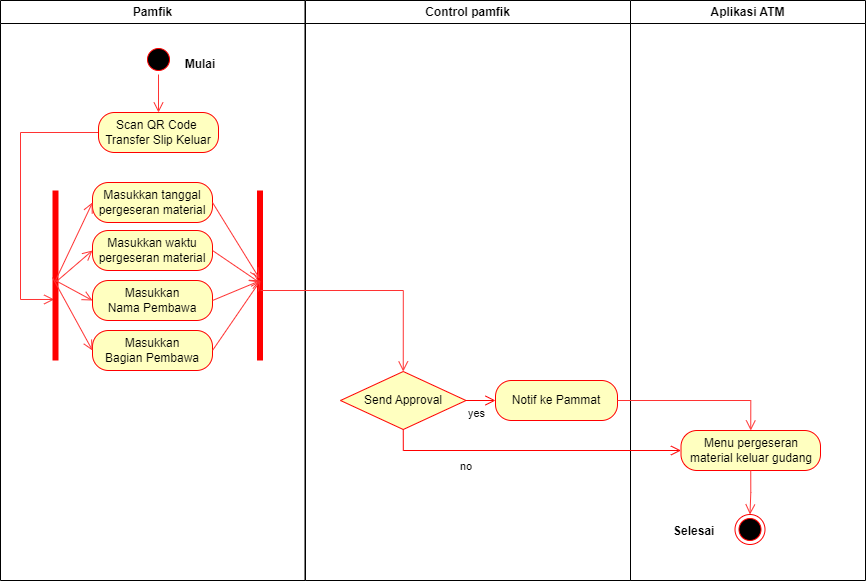

The diagram above was exported from draw.io. Its source (the exported page's mxGraphModel, read from the mxfile embedded in the PNG):
<mxGraphModel dx="868" dy="425" grid="1" gridSize="10" guides="1" tooltips="1" connect="1" arrows="1" fold="1" page="1" pageScale="1" pageWidth="827" pageHeight="1169" math="0" shadow="0">
  <root>
    <mxCell id="0" />
    <mxCell id="1" parent="0" />
    <mxCell id="VeD1-ZMjEAOXh3ORbJDU-1" value="Pamfik" style="swimlane;whiteSpace=wrap" vertex="1" parent="1">
      <mxGeometry x="160" y="70" width="304.5" height="580" as="geometry" />
    </mxCell>
    <mxCell id="VeD1-ZMjEAOXh3ORbJDU-4" value="Mulai" style="text;align=center;fontStyle=1;verticalAlign=middle;spacingLeft=3;spacingRight=3;strokeColor=none;rotatable=0;points=[[0,0.5],[1,0.5]];portConstraint=eastwest;" vertex="1" parent="VeD1-ZMjEAOXh3ORbJDU-1">
      <mxGeometry x="160" y="50" width="80" height="26" as="geometry" />
    </mxCell>
    <mxCell id="VeD1-ZMjEAOXh3ORbJDU-5" value="Masukkan tanggal&lt;br&gt;pergeseran material" style="rounded=1;whiteSpace=wrap;html=1;arcSize=40;fontColor=#000000;fillColor=#ffffc0;strokeColor=#ff0000;" vertex="1" parent="VeD1-ZMjEAOXh3ORbJDU-1">
      <mxGeometry x="92" y="182" width="120" height="40" as="geometry" />
    </mxCell>
    <mxCell id="VeD1-ZMjEAOXh3ORbJDU-92" style="edgeStyle=orthogonalEdgeStyle;rounded=0;orthogonalLoop=1;jettySize=auto;html=1;exitX=0;exitY=0.5;exitDx=0;exitDy=0;strokeColor=#FF3333;endArrow=open;endFill=0;endSize=8;entryX=0.641;entryY=0.633;entryDx=0;entryDy=0;entryPerimeter=0;" edge="1" parent="VeD1-ZMjEAOXh3ORbJDU-1" source="VeD1-ZMjEAOXh3ORbJDU-6" target="VeD1-ZMjEAOXh3ORbJDU-91">
      <mxGeometry relative="1" as="geometry">
        <Array as="points">
          <mxPoint x="20" y="132" />
          <mxPoint x="20" y="299" />
        </Array>
      </mxGeometry>
    </mxCell>
    <mxCell id="VeD1-ZMjEAOXh3ORbJDU-6" value="Scan QR Code&amp;nbsp;&lt;br&gt;Transfer Slip Keluar" style="rounded=1;whiteSpace=wrap;html=1;arcSize=40;fontColor=#000000;fillColor=#ffffc0;strokeColor=#ff0000;" vertex="1" parent="VeD1-ZMjEAOXh3ORbJDU-1">
      <mxGeometry x="98" y="112" width="120" height="40" as="geometry" />
    </mxCell>
    <mxCell id="VeD1-ZMjEAOXh3ORbJDU-7" style="edgeStyle=orthogonalEdgeStyle;rounded=0;orthogonalLoop=1;jettySize=auto;html=1;exitX=0.5;exitY=1;exitDx=0;exitDy=0;strokeColor=#FF3333;strokeWidth=1;endArrow=open;endFill=0;endSize=8;" edge="1" parent="VeD1-ZMjEAOXh3ORbJDU-1" source="VeD1-ZMjEAOXh3ORbJDU-6" target="VeD1-ZMjEAOXh3ORbJDU-6">
      <mxGeometry relative="1" as="geometry" />
    </mxCell>
    <mxCell id="VeD1-ZMjEAOXh3ORbJDU-62" value="Masukkan waktu pergeseran material" style="rounded=1;whiteSpace=wrap;html=1;arcSize=40;fontColor=#000000;fillColor=#ffffc0;strokeColor=#ff0000;" vertex="1" parent="VeD1-ZMjEAOXh3ORbJDU-1">
      <mxGeometry x="92" y="230" width="120" height="40" as="geometry" />
    </mxCell>
    <mxCell id="VeD1-ZMjEAOXh3ORbJDU-67" value="Masukkan&lt;br&gt;Nama Pembawa" style="rounded=1;whiteSpace=wrap;html=1;arcSize=40;fontColor=#000000;fillColor=#ffffc0;strokeColor=#ff0000;" vertex="1" parent="VeD1-ZMjEAOXh3ORbJDU-1">
      <mxGeometry x="92" y="280" width="120" height="40" as="geometry" />
    </mxCell>
    <mxCell id="VeD1-ZMjEAOXh3ORbJDU-64" value="" style="shape=line;html=1;strokeWidth=6;strokeColor=#ff0000;direction=south;" vertex="1" parent="VeD1-ZMjEAOXh3ORbJDU-1">
      <mxGeometry x="254.5" y="190" width="10" height="170" as="geometry" />
    </mxCell>
    <mxCell id="VeD1-ZMjEAOXh3ORbJDU-89" value="Masukkan&lt;br&gt;Bagian Pembawa" style="rounded=1;whiteSpace=wrap;html=1;arcSize=40;fontColor=#000000;fillColor=#ffffc0;strokeColor=#ff0000;" vertex="1" parent="VeD1-ZMjEAOXh3ORbJDU-1">
      <mxGeometry x="92" y="330" width="120" height="40" as="geometry" />
    </mxCell>
    <mxCell id="VeD1-ZMjEAOXh3ORbJDU-91" value="" style="shape=line;html=1;strokeWidth=6;strokeColor=#ff0000;direction=south;" vertex="1" parent="VeD1-ZMjEAOXh3ORbJDU-1">
      <mxGeometry x="50" y="190" width="10" height="170" as="geometry" />
    </mxCell>
    <mxCell id="VeD1-ZMjEAOXh3ORbJDU-94" value="" style="endArrow=open;endFill=1;endSize=8;html=1;rounded=0;strokeColor=#FF3333;entryX=0.518;entryY=0.55;entryDx=0;entryDy=0;exitX=1;exitY=0.5;exitDx=0;exitDy=0;entryPerimeter=0;" edge="1" parent="VeD1-ZMjEAOXh3ORbJDU-1" source="VeD1-ZMjEAOXh3ORbJDU-5" target="VeD1-ZMjEAOXh3ORbJDU-64">
      <mxGeometry width="160" relative="1" as="geometry">
        <mxPoint x="30" y="370" as="sourcePoint" />
        <mxPoint x="100.93000000000006" y="402" as="targetPoint" />
        <Array as="points" />
      </mxGeometry>
    </mxCell>
    <mxCell id="VeD1-ZMjEAOXh3ORbJDU-96" value="" style="endArrow=open;endFill=1;endSize=8;html=1;rounded=0;strokeColor=#FF3333;entryX=0.541;entryY=0.55;entryDx=0;entryDy=0;exitX=1;exitY=0.5;exitDx=0;exitDy=0;entryPerimeter=0;" edge="1" parent="VeD1-ZMjEAOXh3ORbJDU-1" source="VeD1-ZMjEAOXh3ORbJDU-62" target="VeD1-ZMjEAOXh3ORbJDU-64">
      <mxGeometry width="160" relative="1" as="geometry">
        <mxPoint x="222" y="212" as="sourcePoint" />
        <mxPoint x="269" y="288.05999999999995" as="targetPoint" />
        <Array as="points" />
      </mxGeometry>
    </mxCell>
    <mxCell id="VeD1-ZMjEAOXh3ORbJDU-100" value="" style="endArrow=open;endFill=1;endSize=8;html=1;rounded=0;strokeColor=#FF3333;entryX=0;entryY=0.5;entryDx=0;entryDy=0;" edge="1" parent="VeD1-ZMjEAOXh3ORbJDU-1" target="VeD1-ZMjEAOXh3ORbJDU-5">
      <mxGeometry width="160" relative="1" as="geometry">
        <mxPoint x="55" y="280" as="sourcePoint" />
        <mxPoint x="270" y="290" as="targetPoint" />
        <Array as="points" />
      </mxGeometry>
    </mxCell>
    <mxCell id="VeD1-ZMjEAOXh3ORbJDU-101" value="" style="endArrow=open;endFill=1;endSize=8;html=1;rounded=0;strokeColor=#FF3333;entryX=0;entryY=0.5;entryDx=0;entryDy=0;exitX=0.535;exitY=0.4;exitDx=0;exitDy=0;exitPerimeter=0;" edge="1" parent="VeD1-ZMjEAOXh3ORbJDU-1" source="VeD1-ZMjEAOXh3ORbJDU-91" target="VeD1-ZMjEAOXh3ORbJDU-62">
      <mxGeometry width="160" relative="1" as="geometry">
        <mxPoint x="60" y="280" as="sourcePoint" />
        <mxPoint x="102" y="212" as="targetPoint" />
        <Array as="points" />
      </mxGeometry>
    </mxCell>
    <mxCell id="VeD1-ZMjEAOXh3ORbJDU-102" value="" style="endArrow=open;endFill=1;endSize=8;html=1;rounded=0;strokeColor=#FF3333;entryX=0;entryY=0.5;entryDx=0;entryDy=0;" edge="1" parent="VeD1-ZMjEAOXh3ORbJDU-1" target="VeD1-ZMjEAOXh3ORbJDU-67">
      <mxGeometry width="160" relative="1" as="geometry">
        <mxPoint x="55" y="280" as="sourcePoint" />
        <mxPoint x="102" y="260" as="targetPoint" />
        <Array as="points" />
      </mxGeometry>
    </mxCell>
    <mxCell id="VeD1-ZMjEAOXh3ORbJDU-103" value="" style="endArrow=open;endFill=1;endSize=8;html=1;rounded=0;strokeColor=#FF3333;entryX=0;entryY=0.5;entryDx=0;entryDy=0;exitX=0.512;exitY=0.8;exitDx=0;exitDy=0;exitPerimeter=0;" edge="1" parent="VeD1-ZMjEAOXh3ORbJDU-1" source="VeD1-ZMjEAOXh3ORbJDU-91" target="VeD1-ZMjEAOXh3ORbJDU-89">
      <mxGeometry width="160" relative="1" as="geometry">
        <mxPoint x="69" y="300" as="sourcePoint" />
        <mxPoint x="102" y="310" as="targetPoint" />
        <Array as="points" />
      </mxGeometry>
    </mxCell>
    <mxCell id="VeD1-ZMjEAOXh3ORbJDU-20" value="Control pamfik" style="swimlane;whiteSpace=wrap" vertex="1" parent="1">
      <mxGeometry x="465" y="70" width="325" height="580" as="geometry" />
    </mxCell>
    <mxCell id="VeD1-ZMjEAOXh3ORbJDU-78" value="Send Approval" style="rhombus;whiteSpace=wrap;html=1;fillColor=#ffffc0;strokeColor=#ff0000;strokeWidth=1;" vertex="1" parent="VeD1-ZMjEAOXh3ORbJDU-20">
      <mxGeometry x="35" y="371" width="125.5" height="58" as="geometry" />
    </mxCell>
    <mxCell id="VeD1-ZMjEAOXh3ORbJDU-27" value="Notif ke Pammat" style="rounded=1;whiteSpace=wrap;html=1;arcSize=40;fontColor=#000000;fillColor=#ffffc0;strokeColor=#ff0000;strokeWidth=1;" vertex="1" parent="VeD1-ZMjEAOXh3ORbJDU-20">
      <mxGeometry x="190" y="380" width="122" height="40" as="geometry" />
    </mxCell>
    <mxCell id="VeD1-ZMjEAOXh3ORbJDU-81" value="yes" style="edgeStyle=orthogonalEdgeStyle;html=1;align=left;verticalAlign=top;endArrow=open;endSize=8;strokeColor=#ff0000;rounded=0;exitX=1;exitY=0.5;exitDx=0;exitDy=0;entryX=0;entryY=0.5;entryDx=0;entryDy=0;" edge="1" parent="VeD1-ZMjEAOXh3ORbJDU-20" source="VeD1-ZMjEAOXh3ORbJDU-78" target="VeD1-ZMjEAOXh3ORbJDU-27">
      <mxGeometry x="-1" relative="1" as="geometry">
        <mxPoint x="195" y="400" as="targetPoint" />
        <mxPoint x="218.5" y="424" as="sourcePoint" />
      </mxGeometry>
    </mxCell>
    <mxCell id="VeD1-ZMjEAOXh3ORbJDU-23" value="Aplikasi ATM" style="swimlane;whiteSpace=wrap" vertex="1" parent="1">
      <mxGeometry x="790" y="70" width="235" height="580" as="geometry" />
    </mxCell>
    <mxCell id="VeD1-ZMjEAOXh3ORbJDU-24" value="" style="ellipse;html=1;shape=endState;fillColor=#000000;strokeColor=#ff0000;strokeWidth=1;" vertex="1" parent="VeD1-ZMjEAOXh3ORbJDU-23">
      <mxGeometry x="104.5" y="514" width="30" height="30" as="geometry" />
    </mxCell>
    <mxCell id="VeD1-ZMjEAOXh3ORbJDU-25" value="Selesai" style="text;align=center;fontStyle=1;verticalAlign=middle;spacingLeft=3;spacingRight=3;strokeColor=none;rotatable=0;points=[[0,0.5],[1,0.5]];portConstraint=eastwest;" vertex="1" parent="VeD1-ZMjEAOXh3ORbJDU-23">
      <mxGeometry x="25" y="515" width="77.5" height="29" as="geometry" />
    </mxCell>
    <mxCell id="VeD1-ZMjEAOXh3ORbJDU-85" value="Menu pergeseran&lt;br&gt;material keluar gudang" style="rounded=1;whiteSpace=wrap;html=1;arcSize=40;fontColor=#000000;fillColor=#ffffc0;strokeColor=#ff0000;strokeWidth=1;" vertex="1" parent="VeD1-ZMjEAOXh3ORbJDU-23">
      <mxGeometry x="50.5" y="430" width="139.5" height="40" as="geometry" />
    </mxCell>
    <mxCell id="VeD1-ZMjEAOXh3ORbJDU-26" style="edgeStyle=orthogonalEdgeStyle;rounded=0;orthogonalLoop=1;jettySize=auto;html=1;entryX=0.5;entryY=0;entryDx=0;entryDy=0;strokeColor=#FF3333;strokeWidth=1;endArrow=open;endFill=0;endSize=8;exitX=0.5;exitY=1;exitDx=0;exitDy=0;" edge="1" parent="VeD1-ZMjEAOXh3ORbJDU-23" source="VeD1-ZMjEAOXh3ORbJDU-85" target="VeD1-ZMjEAOXh3ORbJDU-24">
      <mxGeometry relative="1" as="geometry">
        <mxPoint x="40" y="469" as="sourcePoint" />
      </mxGeometry>
    </mxCell>
    <mxCell id="VeD1-ZMjEAOXh3ORbJDU-86" style="edgeStyle=orthogonalEdgeStyle;rounded=0;orthogonalLoop=1;jettySize=auto;html=1;exitX=1;exitY=0.5;exitDx=0;exitDy=0;entryX=0.5;entryY=0;entryDx=0;entryDy=0;strokeColor=#FF3333;endArrow=open;endFill=0;endSize=8;" edge="1" parent="1" source="VeD1-ZMjEAOXh3ORbJDU-27" target="VeD1-ZMjEAOXh3ORbJDU-85">
      <mxGeometry relative="1" as="geometry" />
    </mxCell>
    <mxCell id="VeD1-ZMjEAOXh3ORbJDU-3" value="" style="ellipse;shape=startState;fillColor=#000000;strokeColor=#ff0000;" vertex="1" parent="1">
      <mxGeometry x="303" y="114" width="30" height="30" as="geometry" />
    </mxCell>
    <mxCell id="VeD1-ZMjEAOXh3ORbJDU-2" style="edgeStyle=orthogonalEdgeStyle;rounded=0;orthogonalLoop=1;jettySize=auto;html=1;exitX=0.5;exitY=1;exitDx=0;exitDy=0;strokeColor=#FF3333;strokeWidth=1;endArrow=open;endFill=0;endSize=8;entryX=0.5;entryY=0;entryDx=0;entryDy=0;" edge="1" parent="1" source="VeD1-ZMjEAOXh3ORbJDU-3" target="VeD1-ZMjEAOXh3ORbJDU-6">
      <mxGeometry relative="1" as="geometry">
        <Array as="points" />
        <mxPoint x="330.07" y="240" as="targetPoint" />
      </mxGeometry>
    </mxCell>
    <mxCell id="VeD1-ZMjEAOXh3ORbJDU-95" style="edgeStyle=orthogonalEdgeStyle;rounded=0;orthogonalLoop=1;jettySize=auto;html=1;strokeColor=#FF3333;endArrow=open;endFill=0;endSize=8;entryX=0.5;entryY=0;entryDx=0;entryDy=0;" edge="1" parent="1" target="VeD1-ZMjEAOXh3ORbJDU-78">
      <mxGeometry relative="1" as="geometry">
        <mxPoint x="420" y="360" as="sourcePoint" />
        <mxPoint x="223.67000000000007" y="378.97" as="targetPoint" />
        <Array as="points">
          <mxPoint x="563" y="360" />
        </Array>
      </mxGeometry>
    </mxCell>
    <mxCell id="VeD1-ZMjEAOXh3ORbJDU-82" value="no" style="edgeStyle=orthogonalEdgeStyle;html=1;align=left;verticalAlign=bottom;endArrow=open;endSize=8;strokeColor=#ff0000;rounded=0;strokeWidth=1;exitX=0.5;exitY=1;exitDx=0;exitDy=0;entryX=0;entryY=0.5;entryDx=0;entryDy=0;" edge="1" parent="1" source="VeD1-ZMjEAOXh3ORbJDU-78" target="VeD1-ZMjEAOXh3ORbJDU-85">
      <mxGeometry x="-0.489" y="-25" relative="1" as="geometry">
        <mxPoint x="820" y="730" as="targetPoint" />
        <mxPoint x="620.75" y="523" as="sourcePoint" />
        <mxPoint as="offset" />
      </mxGeometry>
    </mxCell>
    <mxCell id="VeD1-ZMjEAOXh3ORbJDU-97" value="" style="endArrow=open;endFill=1;endSize=8;html=1;rounded=0;strokeColor=#FF3333;exitX=1;exitY=0.5;exitDx=0;exitDy=0;" edge="1" parent="1" source="VeD1-ZMjEAOXh3ORbJDU-67">
      <mxGeometry width="160" relative="1" as="geometry">
        <mxPoint x="382" y="330" as="sourcePoint" />
        <mxPoint x="420" y="350" as="targetPoint" />
        <Array as="points" />
      </mxGeometry>
    </mxCell>
    <mxCell id="VeD1-ZMjEAOXh3ORbJDU-99" value="" style="endArrow=open;endFill=1;endSize=8;html=1;rounded=0;strokeColor=#FF3333;exitX=1;exitY=0.5;exitDx=0;exitDy=0;" edge="1" parent="1" source="VeD1-ZMjEAOXh3ORbJDU-89">
      <mxGeometry width="160" relative="1" as="geometry">
        <mxPoint x="382" y="380" as="sourcePoint" />
        <mxPoint x="420" y="350" as="targetPoint" />
        <Array as="points" />
      </mxGeometry>
    </mxCell>
  </root>
</mxGraphModel>